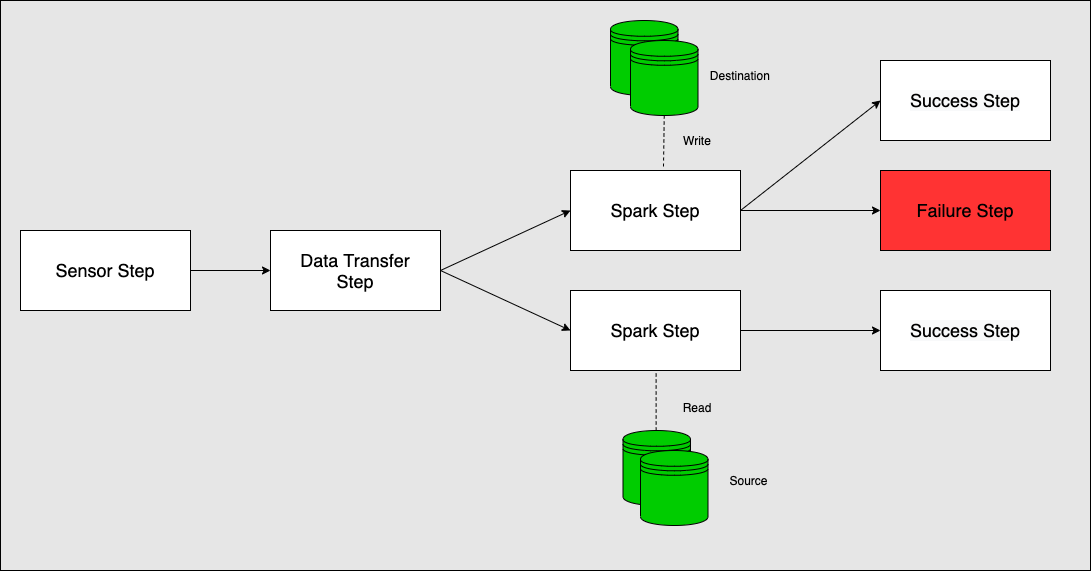

The diagram above was exported from draw.io. Its source (the exported page's mxGraphModel, read from the mxfile embedded in the PNG):
<mxGraphModel dx="1678" dy="899" grid="1" gridSize="10" guides="1" tooltips="1" connect="1" arrows="1" fold="1" page="1" pageScale="1" pageWidth="2339" pageHeight="3300" math="0" shadow="0">
  <root>
    <mxCell id="0" />
    <mxCell id="1" parent="0" />
    <mxCell id="nFBJQUN42GC-xUvjUydA-2" value="" style="rounded=0;whiteSpace=wrap;html=1;fillColor=#E6E6E6;" parent="1" vertex="1">
      <mxGeometry x="600" y="340" width="1090" height="570" as="geometry" />
    </mxCell>
    <mxCell id="nFBJQUN42GC-xUvjUydA-3" value="" style="rounded=0;whiteSpace=wrap;html=1;" parent="1" vertex="1">
      <mxGeometry x="620" y="570" width="170" height="80" as="geometry" />
    </mxCell>
    <mxCell id="nFBJQUN42GC-xUvjUydA-5" value="" style="rounded=0;whiteSpace=wrap;html=1;" parent="1" vertex="1">
      <mxGeometry x="1170" y="630" width="170" height="80" as="geometry" />
    </mxCell>
    <mxCell id="nFBJQUN42GC-xUvjUydA-6" value="" style="rounded=0;whiteSpace=wrap;html=1;" parent="1" vertex="1">
      <mxGeometry x="1170" y="510" width="170" height="80" as="geometry" />
    </mxCell>
    <mxCell id="nFBJQUN42GC-xUvjUydA-7" value="" style="rounded=0;whiteSpace=wrap;html=1;" parent="1" vertex="1">
      <mxGeometry x="870" y="570" width="170" height="80" as="geometry" />
    </mxCell>
    <mxCell id="nFBJQUN42GC-xUvjUydA-9" value="&lt;meta charset=&quot;utf-8&quot;&gt;&lt;font style=&quot;color: rgb(0, 0, 0); font-family: helvetica; font-style: normal; font-weight: 400; letter-spacing: normal; text-align: center; text-indent: 0px; text-transform: none; word-spacing: 0px; background-color: rgb(248, 249, 250); font-size: 18px;&quot;&gt;Success&amp;nbsp;&lt;/font&gt;&lt;span style=&quot;color: rgb(0, 0, 0); font-family: helvetica; font-style: normal; font-weight: 400; letter-spacing: normal; text-align: center; text-indent: 0px; text-transform: none; word-spacing: 0px; background-color: rgb(248, 249, 250); font-size: 18px;&quot;&gt;Step&lt;/span&gt;" style="rounded=0;whiteSpace=wrap;html=1;" parent="1" vertex="1">
      <mxGeometry x="1480" y="630" width="170" height="80" as="geometry" />
    </mxCell>
    <mxCell id="nFBJQUN42GC-xUvjUydA-11" value="" style="rounded=0;whiteSpace=wrap;html=1;fillColor=#FF3333;" parent="1" vertex="1">
      <mxGeometry x="1480" y="510" width="170" height="80" as="geometry" />
    </mxCell>
    <mxCell id="nFBJQUN42GC-xUvjUydA-12" value="&lt;font style=&quot;font-size: 18px&quot;&gt;Sensor Step&lt;/font&gt;" style="text;html=1;strokeColor=none;fillColor=none;align=center;verticalAlign=middle;whiteSpace=wrap;rounded=0;" parent="1" vertex="1">
      <mxGeometry x="630" y="590" width="150" height="40" as="geometry" />
    </mxCell>
    <mxCell id="nFBJQUN42GC-xUvjUydA-16" value="&lt;font style=&quot;font-size: 18px&quot;&gt;Spark Step&lt;/font&gt;" style="text;html=1;strokeColor=none;fillColor=none;align=center;verticalAlign=middle;whiteSpace=wrap;rounded=0;" parent="1" vertex="1">
      <mxGeometry x="1180" y="530" width="150" height="40" as="geometry" />
    </mxCell>
    <mxCell id="nFBJQUN42GC-xUvjUydA-17" value="&lt;font style=&quot;font-size: 18px&quot;&gt;Data Transfer Step&lt;/font&gt;" style="text;html=1;strokeColor=none;fillColor=none;align=center;verticalAlign=middle;whiteSpace=wrap;rounded=0;" parent="1" vertex="1">
      <mxGeometry x="880" y="590" width="150" height="40" as="geometry" />
    </mxCell>
    <mxCell id="nFBJQUN42GC-xUvjUydA-18" value="&lt;font style=&quot;font-size: 18px&quot;&gt;Failure&amp;nbsp;&lt;/font&gt;&lt;span style=&quot;font-size: 18px&quot;&gt;Step&lt;/span&gt;" style="text;html=1;strokeColor=none;fillColor=none;align=center;verticalAlign=middle;whiteSpace=wrap;rounded=0;" parent="1" vertex="1">
      <mxGeometry x="1490" y="530" width="150" height="40" as="geometry" />
    </mxCell>
    <mxCell id="nFBJQUN42GC-xUvjUydA-19" value="" style="endArrow=classic;html=1;entryX=0;entryY=0.5;entryDx=0;entryDy=0;exitX=1;exitY=0.5;exitDx=0;exitDy=0;" parent="1" source="nFBJQUN42GC-xUvjUydA-3" target="nFBJQUN42GC-xUvjUydA-7" edge="1">
      <mxGeometry width="50" height="50" relative="1" as="geometry">
        <mxPoint x="790" y="620" as="sourcePoint" />
        <mxPoint x="840" y="570" as="targetPoint" />
      </mxGeometry>
    </mxCell>
    <mxCell id="nFBJQUN42GC-xUvjUydA-21" value="" style="endArrow=classic;html=1;entryX=0;entryY=0.5;entryDx=0;entryDy=0;" parent="1" target="nFBJQUN42GC-xUvjUydA-5" edge="1">
      <mxGeometry width="50" height="50" relative="1" as="geometry">
        <mxPoint x="1040" y="610.0000000000002" as="sourcePoint" />
        <mxPoint x="1170" y="740" as="targetPoint" />
      </mxGeometry>
    </mxCell>
    <mxCell id="nFBJQUN42GC-xUvjUydA-22" value="" style="endArrow=classic;html=1;entryX=0;entryY=0.5;entryDx=0;entryDy=0;" parent="1" target="nFBJQUN42GC-xUvjUydA-6" edge="1">
      <mxGeometry width="50" height="50" relative="1" as="geometry">
        <mxPoint x="1040" y="610.0000000000002" as="sourcePoint" />
        <mxPoint x="1120" y="600" as="targetPoint" />
      </mxGeometry>
    </mxCell>
    <mxCell id="nFBJQUN42GC-xUvjUydA-40" value="" style="shape=datastore;whiteSpace=wrap;html=1;fillColor=#00CC00;" parent="1" vertex="1">
      <mxGeometry x="1210" y="360" width="67.5" height="75" as="geometry" />
    </mxCell>
    <mxCell id="gaoIrsWpjaMMUwe1CoOO-1" value="&lt;font style=&quot;font-size: 18px&quot;&gt;Spark Step&lt;/font&gt;" style="text;html=1;strokeColor=none;fillColor=none;align=center;verticalAlign=middle;whiteSpace=wrap;rounded=0;" parent="1" vertex="1">
      <mxGeometry x="1180" y="650" width="150" height="40" as="geometry" />
    </mxCell>
    <mxCell id="gaoIrsWpjaMMUwe1CoOO-2" value="" style="shape=datastore;whiteSpace=wrap;html=1;fillColor=#00CC00;" parent="1" vertex="1">
      <mxGeometry x="1230" y="380" width="67.5" height="75" as="geometry" />
    </mxCell>
    <mxCell id="gaoIrsWpjaMMUwe1CoOO-5" value="" style="shape=datastore;whiteSpace=wrap;html=1;fillColor=#00CC00;" parent="1" vertex="1">
      <mxGeometry x="1222.5" y="770" width="67.5" height="75" as="geometry" />
    </mxCell>
    <mxCell id="gaoIrsWpjaMMUwe1CoOO-8" value="" style="shape=datastore;whiteSpace=wrap;html=1;fillColor=#00CC00;" parent="1" vertex="1">
      <mxGeometry x="1240" y="790" width="67.5" height="75" as="geometry" />
    </mxCell>
    <mxCell id="gaoIrsWpjaMMUwe1CoOO-10" value="" style="endArrow=none;dashed=1;html=1;entryX=0.5;entryY=1;entryDx=0;entryDy=0;exitX=0.547;exitY=-0.05;exitDx=0;exitDy=0;exitPerimeter=0;" parent="1" source="nFBJQUN42GC-xUvjUydA-6" target="gaoIrsWpjaMMUwe1CoOO-2" edge="1">
      <mxGeometry width="50" height="50" relative="1" as="geometry">
        <mxPoint x="1264" y="500" as="sourcePoint" />
        <mxPoint x="1270" y="600" as="targetPoint" />
      </mxGeometry>
    </mxCell>
    <mxCell id="gaoIrsWpjaMMUwe1CoOO-17" value="" style="endArrow=none;dashed=1;html=1;entryX=0.5;entryY=1;entryDx=0;entryDy=0;exitX=0.491;exitY=0;exitDx=0;exitDy=0;exitPerimeter=0;" parent="1" source="gaoIrsWpjaMMUwe1CoOO-5" edge="1">
      <mxGeometry width="50" height="50" relative="1" as="geometry">
        <mxPoint x="1256" y="765" as="sourcePoint" />
        <mxPoint x="1255.6200000000001" y="710" as="targetPoint" />
      </mxGeometry>
    </mxCell>
    <mxCell id="gaoIrsWpjaMMUwe1CoOO-20" value="" style="endArrow=classic;html=1;entryX=0;entryY=0.5;entryDx=0;entryDy=0;" parent="1" target="nFBJQUN42GC-xUvjUydA-11" edge="1">
      <mxGeometry width="50" height="50" relative="1" as="geometry">
        <mxPoint x="1340" y="550" as="sourcePoint" />
        <mxPoint x="1490" y="395" as="targetPoint" />
      </mxGeometry>
    </mxCell>
    <mxCell id="gaoIrsWpjaMMUwe1CoOO-22" value="" style="endArrow=classic;html=1;entryX=0;entryY=0.5;entryDx=0;entryDy=0;exitX=1;exitY=0.5;exitDx=0;exitDy=0;" parent="1" source="nFBJQUN42GC-xUvjUydA-5" target="nFBJQUN42GC-xUvjUydA-9" edge="1">
      <mxGeometry width="50" height="50" relative="1" as="geometry">
        <mxPoint x="1360" y="570" as="sourcePoint" />
        <mxPoint x="1500" y="520" as="targetPoint" />
      </mxGeometry>
    </mxCell>
    <mxCell id="gaoIrsWpjaMMUwe1CoOO-25" value="Destination&amp;nbsp;" style="text;html=1;strokeColor=none;fillColor=none;align=center;verticalAlign=middle;whiteSpace=wrap;rounded=0;" parent="1" vertex="1">
      <mxGeometry x="1270" y="375" width="142.5" height="80" as="geometry" />
    </mxCell>
    <mxCell id="gaoIrsWpjaMMUwe1CoOO-26" value="Source" style="text;html=1;strokeColor=none;fillColor=none;align=center;verticalAlign=middle;whiteSpace=wrap;rounded=0;" parent="1" vertex="1">
      <mxGeometry x="1277.5" y="780" width="142.5" height="80" as="geometry" />
    </mxCell>
    <mxCell id="gaoIrsWpjaMMUwe1CoOO-27" value="Write" style="text;html=1;strokeColor=none;fillColor=none;align=center;verticalAlign=middle;whiteSpace=wrap;rounded=0;" parent="1" vertex="1">
      <mxGeometry x="1277.5" y="470" width="40" height="20" as="geometry" />
    </mxCell>
    <mxCell id="gaoIrsWpjaMMUwe1CoOO-28" value="&amp;nbsp; &amp;nbsp; Read" style="text;html=1;strokeColor=none;fillColor=none;align=center;verticalAlign=middle;whiteSpace=wrap;rounded=0;" parent="1" vertex="1">
      <mxGeometry x="1277.5" y="730" width="40" height="20" as="geometry" />
    </mxCell>
    <mxCell id="mLzZKKs0EB07sNhstI1M-3" value="&lt;meta charset=&quot;utf-8&quot;&gt;&lt;font style=&quot;color: rgb(0, 0, 0); font-family: helvetica; font-style: normal; font-weight: 400; letter-spacing: normal; text-align: center; text-indent: 0px; text-transform: none; word-spacing: 0px; background-color: rgb(248, 249, 250); font-size: 18px;&quot;&gt;Success&amp;nbsp;&lt;/font&gt;&lt;span style=&quot;color: rgb(0, 0, 0); font-family: helvetica; font-style: normal; font-weight: 400; letter-spacing: normal; text-align: center; text-indent: 0px; text-transform: none; word-spacing: 0px; background-color: rgb(248, 249, 250); font-size: 18px;&quot;&gt;Step&lt;/span&gt;" style="rounded=0;whiteSpace=wrap;html=1;" vertex="1" parent="1">
      <mxGeometry x="1480" y="400" width="170" height="80" as="geometry" />
    </mxCell>
    <mxCell id="mLzZKKs0EB07sNhstI1M-4" value="" style="endArrow=classic;html=1;entryX=0;entryY=0.5;entryDx=0;entryDy=0;" edge="1" parent="1" target="mLzZKKs0EB07sNhstI1M-3">
      <mxGeometry width="50" height="50" relative="1" as="geometry">
        <mxPoint x="1340" y="550" as="sourcePoint" />
        <mxPoint x="1489.9999999999995" y="559.9999999999998" as="targetPoint" />
      </mxGeometry>
    </mxCell>
  </root>
</mxGraphModel>